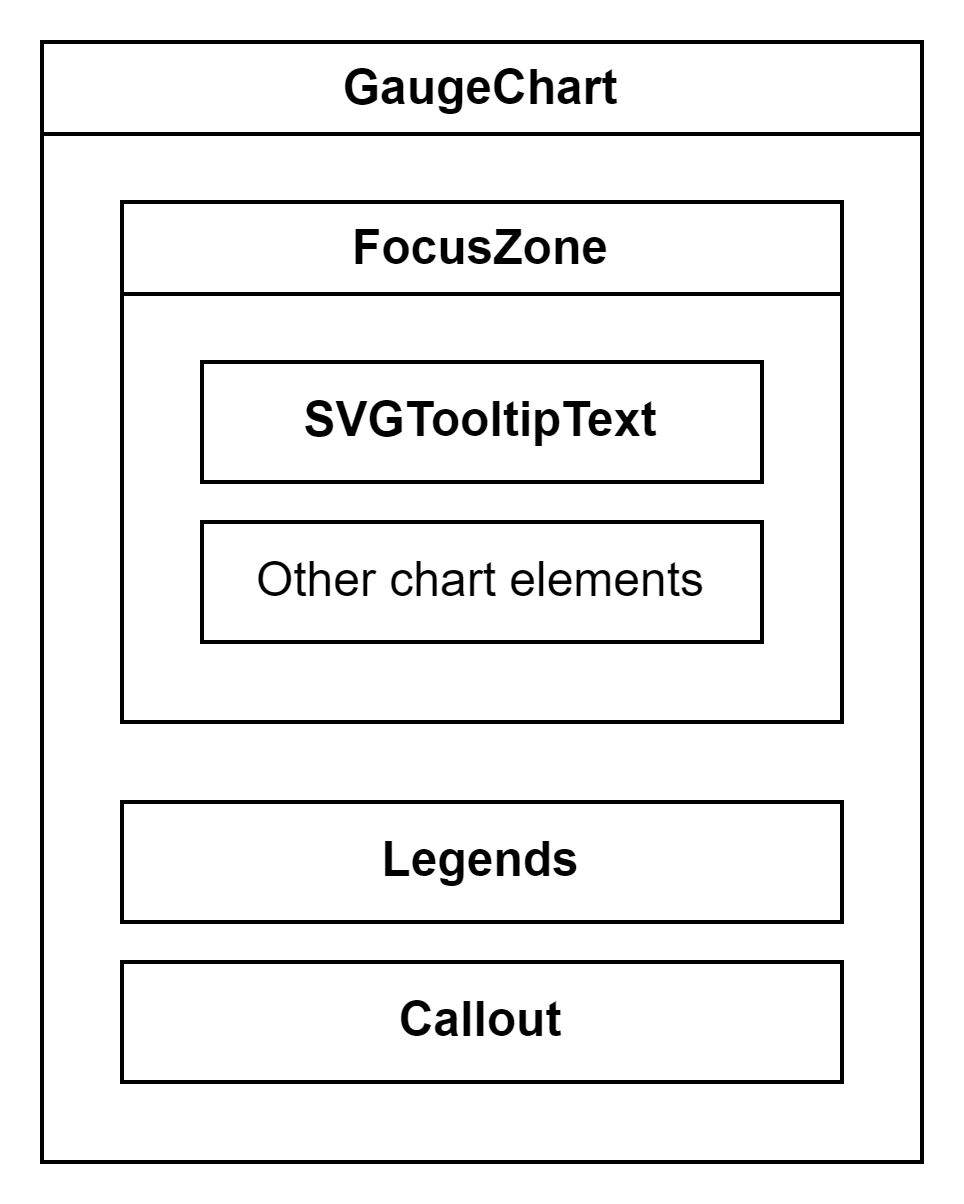

The diagram above was exported from draw.io. Its source (the exported page's mxGraphModel, read from the mxfile embedded in the PNG):
<mxGraphModel dx="794" dy="546" grid="1" gridSize="10" guides="1" tooltips="1" connect="1" arrows="1" fold="1" page="1" pageScale="1" pageWidth="850" pageHeight="1100" math="0" shadow="0">
  <root>
    <mxCell id="0" />
    <mxCell id="1" parent="0" />
    <mxCell id="M7c-6owTj6GCJ_eqyKG3-1" value="GaugeChart" style="swimlane;whiteSpace=wrap;html=1;" vertex="1" parent="1">
      <mxGeometry x="310" y="160" width="220" height="280" as="geometry">
        <mxRectangle x="310" y="180" width="140" height="30" as="alternateBounds" />
      </mxGeometry>
    </mxCell>
    <mxCell id="M7c-6owTj6GCJ_eqyKG3-2" value="FocusZone" style="swimlane;whiteSpace=wrap;html=1;startSize=23;" vertex="1" parent="M7c-6owTj6GCJ_eqyKG3-1">
      <mxGeometry x="20" y="40" width="180" height="130" as="geometry" />
    </mxCell>
    <mxCell id="M7c-6owTj6GCJ_eqyKG3-5" value="Other chart elements" style="rounded=0;whiteSpace=wrap;html=1;" vertex="1" parent="M7c-6owTj6GCJ_eqyKG3-2">
      <mxGeometry x="20" y="80" width="140" height="30" as="geometry" />
    </mxCell>
    <mxCell id="M7c-6owTj6GCJ_eqyKG3-6" value="SVGTooltipText" style="rounded=0;whiteSpace=wrap;html=1;fontStyle=1" vertex="1" parent="M7c-6owTj6GCJ_eqyKG3-2">
      <mxGeometry x="20" y="40" width="140" height="30" as="geometry" />
    </mxCell>
    <mxCell id="M7c-6owTj6GCJ_eqyKG3-3" value="Legends" style="rounded=0;whiteSpace=wrap;html=1;fontStyle=1" vertex="1" parent="M7c-6owTj6GCJ_eqyKG3-1">
      <mxGeometry x="20" y="190" width="180" height="30" as="geometry" />
    </mxCell>
    <mxCell id="M7c-6owTj6GCJ_eqyKG3-4" value="Callout" style="rounded=0;whiteSpace=wrap;html=1;fontStyle=1" vertex="1" parent="M7c-6owTj6GCJ_eqyKG3-1">
      <mxGeometry x="20" y="230" width="180" height="30" as="geometry" />
    </mxCell>
  </root>
</mxGraphModel>